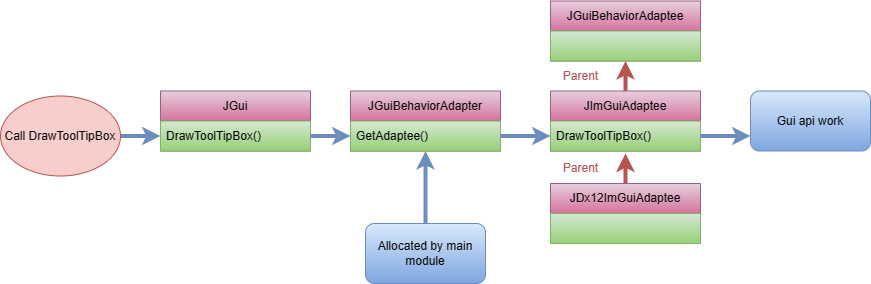

The diagram above was exported from draw.io. Its source (the exported page's mxGraphModel, read from the mxfile embedded in the PNG):
<mxGraphModel dx="1155" dy="654" grid="1" gridSize="10" guides="1" tooltips="1" connect="1" arrows="1" fold="1" page="1" pageScale="1" pageWidth="827" pageHeight="1169" math="0" shadow="0">
  <root>
    <mxCell id="0" />
    <mxCell id="1" parent="0" />
    <mxCell id="W5xQR0D9hcLsIQ4O0QPD-1" value="JGui" style="swimlane;fontStyle=0;childLayout=stackLayout;horizontal=1;startSize=30;horizontalStack=0;resizeParent=1;resizeParentMax=0;resizeLast=0;collapsible=1;marginBottom=0;whiteSpace=wrap;html=1;fillColor=#e6d0de;gradientColor=#d5739d;strokeColor=#996185;" vertex="1" parent="1">
      <mxGeometry x="180" y="167.5" width="150" height="60" as="geometry" />
    </mxCell>
    <mxCell id="W5xQR0D9hcLsIQ4O0QPD-2" value="&lt;span style=&quot;text-align: center;&quot;&gt;DrawToolTipBox()&lt;/span&gt;" style="text;strokeColor=#82b366;fillColor=#d5e8d4;align=left;verticalAlign=middle;spacingLeft=4;spacingRight=4;overflow=hidden;points=[[0,0.5],[1,0.5]];portConstraint=eastwest;rotatable=0;whiteSpace=wrap;html=1;gradientColor=#97d077;" vertex="1" parent="W5xQR0D9hcLsIQ4O0QPD-1">
      <mxGeometry y="30" width="150" height="30" as="geometry" />
    </mxCell>
    <mxCell id="W5xQR0D9hcLsIQ4O0QPD-11" value="" style="endArrow=classic;html=1;rounded=0;exitX=1;exitY=0.5;exitDx=0;exitDy=0;strokeWidth=4;strokeColor=#6c8ebf;fillColor=#dae8fc;gradientColor=#7ea6e0;entryX=0;entryY=0.5;entryDx=0;entryDy=0;" edge="1" parent="1" source="W5xQR0D9hcLsIQ4O0QPD-13" target="W5xQR0D9hcLsIQ4O0QPD-2">
      <mxGeometry width="50" height="50" relative="1" as="geometry">
        <mxPoint x="615" y="547.5" as="sourcePoint" />
        <mxPoint x="340" y="547.5" as="targetPoint" />
      </mxGeometry>
    </mxCell>
    <mxCell id="W5xQR0D9hcLsIQ4O0QPD-12" value="" style="endArrow=classic;html=1;rounded=0;strokeWidth=4;strokeColor=#6c8ebf;fillColor=#dae8fc;gradientColor=#7ea6e0;exitX=1;exitY=0.5;exitDx=0;exitDy=0;" edge="1" parent="1" source="W5xQR0D9hcLsIQ4O0QPD-2" target="W5xQR0D9hcLsIQ4O0QPD-34">
      <mxGeometry width="50" height="50" relative="1" as="geometry">
        <mxPoint x="220" y="427.5" as="sourcePoint" />
        <mxPoint x="300" y="427.5" as="targetPoint" />
      </mxGeometry>
    </mxCell>
    <mxCell id="W5xQR0D9hcLsIQ4O0QPD-13" value="Call DrawToolTipBox" style="ellipse;whiteSpace=wrap;html=1;fillColor=#f8cecc;strokeColor=#b85450;" vertex="1" parent="1">
      <mxGeometry x="20" y="172.5" width="120" height="80" as="geometry" />
    </mxCell>
    <mxCell id="W5xQR0D9hcLsIQ4O0QPD-33" value="JGuiBehaviorAdapter" style="swimlane;fontStyle=0;childLayout=stackLayout;horizontal=1;startSize=30;horizontalStack=0;resizeParent=1;resizeParentMax=0;resizeLast=0;collapsible=1;marginBottom=0;whiteSpace=wrap;html=1;fillColor=#e6d0de;gradientColor=#d5739d;strokeColor=#996185;" vertex="1" parent="1">
      <mxGeometry x="370" y="167.5" width="150" height="60" as="geometry" />
    </mxCell>
    <mxCell id="W5xQR0D9hcLsIQ4O0QPD-34" value="&lt;span style=&quot;text-align: center;&quot;&gt;GetAdaptee()&lt;/span&gt;" style="text;strokeColor=#82b366;fillColor=#d5e8d4;align=left;verticalAlign=middle;spacingLeft=4;spacingRight=4;overflow=hidden;points=[[0,0.5],[1,0.5]];portConstraint=eastwest;rotatable=0;whiteSpace=wrap;html=1;gradientColor=#97d077;" vertex="1" parent="W5xQR0D9hcLsIQ4O0QPD-33">
      <mxGeometry y="30" width="150" height="30" as="geometry" />
    </mxCell>
    <mxCell id="W5xQR0D9hcLsIQ4O0QPD-35" value="JGuiBehaviorAdaptee" style="swimlane;fontStyle=0;childLayout=stackLayout;horizontal=1;startSize=30;horizontalStack=0;resizeParent=1;resizeParentMax=0;resizeLast=0;collapsible=1;marginBottom=0;whiteSpace=wrap;html=1;fillColor=#e6d0de;gradientColor=#d5739d;strokeColor=#996185;" vertex="1" parent="1">
      <mxGeometry x="570" y="77.5" width="150" height="60" as="geometry" />
    </mxCell>
    <mxCell id="W5xQR0D9hcLsIQ4O0QPD-36" value="" style="text;strokeColor=#82b366;fillColor=#d5e8d4;align=left;verticalAlign=middle;spacingLeft=4;spacingRight=4;overflow=hidden;points=[[0,0.5],[1,0.5]];portConstraint=eastwest;rotatable=0;whiteSpace=wrap;html=1;gradientColor=#97d077;" vertex="1" parent="W5xQR0D9hcLsIQ4O0QPD-35">
      <mxGeometry y="30" width="150" height="30" as="geometry" />
    </mxCell>
    <mxCell id="W5xQR0D9hcLsIQ4O0QPD-40" value="JImGuiAdaptee" style="swimlane;fontStyle=0;childLayout=stackLayout;horizontal=1;startSize=30;horizontalStack=0;resizeParent=1;resizeParentMax=0;resizeLast=0;collapsible=1;marginBottom=0;whiteSpace=wrap;html=1;fillColor=#e6d0de;gradientColor=#d5739d;strokeColor=#996185;" vertex="1" parent="1">
      <mxGeometry x="570" y="167.5" width="150" height="60" as="geometry" />
    </mxCell>
    <mxCell id="W5xQR0D9hcLsIQ4O0QPD-41" value="&lt;span style=&quot;text-align: center;&quot;&gt;DrawToolTipBox()&lt;/span&gt;" style="text;strokeColor=#82b366;fillColor=#d5e8d4;align=left;verticalAlign=middle;spacingLeft=4;spacingRight=4;overflow=hidden;points=[[0,0.5],[1,0.5]];portConstraint=eastwest;rotatable=0;whiteSpace=wrap;html=1;gradientColor=#97d077;" vertex="1" parent="W5xQR0D9hcLsIQ4O0QPD-40">
      <mxGeometry y="30" width="150" height="30" as="geometry" />
    </mxCell>
    <mxCell id="W5xQR0D9hcLsIQ4O0QPD-42" value="JDx12ImGuiAdaptee" style="swimlane;fontStyle=0;childLayout=stackLayout;horizontal=1;startSize=30;horizontalStack=0;resizeParent=1;resizeParentMax=0;resizeLast=0;collapsible=1;marginBottom=0;whiteSpace=wrap;html=1;fillColor=#e6d0de;gradientColor=#d5739d;strokeColor=#996185;" vertex="1" parent="1">
      <mxGeometry x="570" y="260" width="150" height="60" as="geometry" />
    </mxCell>
    <mxCell id="W5xQR0D9hcLsIQ4O0QPD-43" value="" style="text;strokeColor=#82b366;fillColor=#d5e8d4;align=left;verticalAlign=middle;spacingLeft=4;spacingRight=4;overflow=hidden;points=[[0,0.5],[1,0.5]];portConstraint=eastwest;rotatable=0;whiteSpace=wrap;html=1;gradientColor=#97d077;" vertex="1" parent="W5xQR0D9hcLsIQ4O0QPD-42">
      <mxGeometry y="30" width="150" height="30" as="geometry" />
    </mxCell>
    <mxCell id="W5xQR0D9hcLsIQ4O0QPD-44" value="" style="endArrow=classic;html=1;rounded=0;strokeWidth=4;strokeColor=#6c8ebf;fillColor=#dae8fc;gradientColor=#7ea6e0;exitX=1;exitY=0.5;exitDx=0;exitDy=0;entryX=0;entryY=0.5;entryDx=0;entryDy=0;" edge="1" parent="1" source="W5xQR0D9hcLsIQ4O0QPD-34" target="W5xQR0D9hcLsIQ4O0QPD-41">
      <mxGeometry width="50" height="50" relative="1" as="geometry">
        <mxPoint x="340" y="223" as="sourcePoint" />
        <mxPoint x="380" y="223" as="targetPoint" />
      </mxGeometry>
    </mxCell>
    <mxCell id="W5xQR0D9hcLsIQ4O0QPD-46" value="Allocated by main module" style="rounded=1;whiteSpace=wrap;html=1;fillColor=#dae8fc;gradientColor=#7ea6e0;strokeColor=#6c8ebf;" vertex="1" parent="1">
      <mxGeometry x="385" y="300" width="120" height="60" as="geometry" />
    </mxCell>
    <mxCell id="W5xQR0D9hcLsIQ4O0QPD-47" value="" style="endArrow=classic;html=1;rounded=0;exitX=0.5;exitY=0;exitDx=0;exitDy=0;strokeWidth=4;strokeColor=#6c8ebf;fillColor=#dae8fc;gradientColor=#7ea6e0;entryX=0.5;entryY=1;entryDx=0;entryDy=0;" edge="1" parent="1" source="W5xQR0D9hcLsIQ4O0QPD-46" target="W5xQR0D9hcLsIQ4O0QPD-33">
      <mxGeometry width="50" height="50" relative="1" as="geometry">
        <mxPoint x="150" y="223" as="sourcePoint" />
        <mxPoint x="190" y="223" as="targetPoint" />
      </mxGeometry>
    </mxCell>
    <mxCell id="W5xQR0D9hcLsIQ4O0QPD-48" value="" style="endArrow=classic;html=1;rounded=0;strokeWidth=4;strokeColor=#6c8ebf;fillColor=#dae8fc;gradientColor=#7ea6e0;exitX=1;exitY=0.5;exitDx=0;exitDy=0;entryX=0;entryY=0.75;entryDx=0;entryDy=0;" edge="1" parent="1" source="W5xQR0D9hcLsIQ4O0QPD-41" target="W5xQR0D9hcLsIQ4O0QPD-51">
      <mxGeometry width="50" height="50" relative="1" as="geometry">
        <mxPoint x="530" y="223" as="sourcePoint" />
        <mxPoint x="770" y="213" as="targetPoint" />
      </mxGeometry>
    </mxCell>
    <mxCell id="W5xQR0D9hcLsIQ4O0QPD-51" value="Gui api work" style="rounded=1;whiteSpace=wrap;html=1;fillColor=#dae8fc;gradientColor=#7ea6e0;strokeColor=#6c8ebf;" vertex="1" parent="1">
      <mxGeometry x="770" y="167.5" width="120" height="60" as="geometry" />
    </mxCell>
    <mxCell id="W5xQR0D9hcLsIQ4O0QPD-52" value="" style="endArrow=classic;html=1;rounded=0;strokeWidth=4;strokeColor=#B85450;fillColor=#e6d0de;gradientColor=#d5739d;exitX=0.5;exitY=0;exitDx=0;exitDy=0;" edge="1" parent="1" source="W5xQR0D9hcLsIQ4O0QPD-42">
      <mxGeometry width="50" height="50" relative="1" as="geometry">
        <mxPoint x="644.76" y="260" as="sourcePoint" />
        <mxPoint x="645" y="230" as="targetPoint" />
      </mxGeometry>
    </mxCell>
    <mxCell id="W5xQR0D9hcLsIQ4O0QPD-53" value="&lt;font color=&quot;#b85450&quot;&gt;Parent&lt;/font&gt;" style="text;html=1;align=center;verticalAlign=middle;resizable=0;points=[];autosize=1;strokeColor=none;fillColor=none;fontColor=#CC00CC;" vertex="1" parent="1">
      <mxGeometry x="570" y="230" width="60" height="30" as="geometry" />
    </mxCell>
    <mxCell id="W5xQR0D9hcLsIQ4O0QPD-54" value="" style="endArrow=classic;html=1;rounded=0;strokeWidth=4;strokeColor=#B85450;fillColor=#e6d0de;gradientColor=#d5739d;exitX=0.5;exitY=0;exitDx=0;exitDy=0;" edge="1" parent="1" source="W5xQR0D9hcLsIQ4O0QPD-40" target="W5xQR0D9hcLsIQ4O0QPD-36">
      <mxGeometry width="50" height="50" relative="1" as="geometry">
        <mxPoint x="655" y="270" as="sourcePoint" />
        <mxPoint x="655" y="240" as="targetPoint" />
      </mxGeometry>
    </mxCell>
    <mxCell id="W5xQR0D9hcLsIQ4O0QPD-55" value="&lt;font color=&quot;#b85450&quot;&gt;Parent&lt;/font&gt;" style="text;html=1;align=center;verticalAlign=middle;resizable=0;points=[];autosize=1;strokeColor=none;fillColor=none;fontColor=#CC00CC;" vertex="1" parent="1">
      <mxGeometry x="570" y="137.5" width="60" height="30" as="geometry" />
    </mxCell>
  </root>
</mxGraphModel>